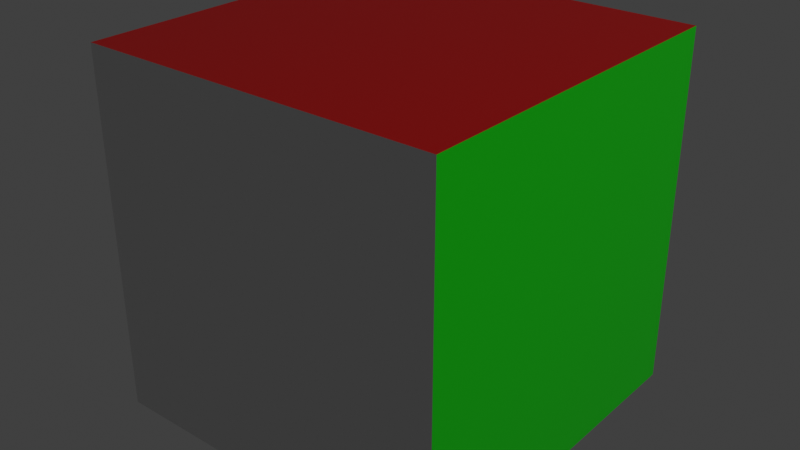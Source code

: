 # Source: cube.blend  (saved by Blender 4.1.24; exported with 4.5.12 LTS)
import bpy
from mathutils import Matrix  # noqa: F401  (used for matrix-valued properties, if any)

bpy.ops.wm.read_factory_settings(use_empty=True)
scene = bpy.context.scene
scene.name = 'Scene'

# ---- materials (node trees are filled in below, after node groups)
mat_front = bpy.data.materials.new('front')
mat_front.alpha_threshold = 0.0
mat_front.use_transparent_shadow = False
mat_front.line_color = (0.0, 0.0, 0.0, 1.0)
mat_top = bpy.data.materials.new('top')
mat_top.use_transparent_shadow = False
mat_sides = bpy.data.materials.new('sides')
mat_sides.use_transparent_shadow = False
mat_negative = bpy.data.materials.new('negative')
mat_negative.use_transparent_shadow = False

# ---- material node trees
mat_front.use_nodes = True; mat_front.node_tree.nodes.clear()
_N = mat_front.node_tree.nodes; _L = mat_front.node_tree.links
n0 = _N.new('ShaderNodeOutputMaterial'); n0.name = 'Material Output'; n0.location = (300, 300)
n1 = _N.new('ShaderNodeBsdfPrincipled'); n1.name = 'Principled BSDF'; n1.location = (10, 300)
n1.distribution = 'GGX'
n1.subsurface_method = 'RANDOM_WALK_SKIN'
n1.inputs[0].default_value = (0.002683, 0.7954, 0.0, 1.0)
n1.inputs[2].default_value = 0.4
n1.inputs[3].default_value = 1.45
n1.inputs[27].default_value = (0.0, 0.0, 0.0, 1.0)
n1.inputs[28].default_value = 1.0
_L.new(n1.outputs[0], n0.inputs[0])
n0.is_active_output = True
mat_top.use_nodes = True; mat_top.node_tree.nodes.clear()
_N = mat_top.node_tree.nodes; _L = mat_top.node_tree.links
n0 = _N.new('ShaderNodeBsdfPrincipled'); n0.name = 'Principled BSDF'; n0.location = (10, 300)
n0.distribution = 'GGX'
n0.subsurface_method = 'RANDOM_WALK_SKIN'
n0.inputs[0].default_value = (0.7943, 0.001926, 0.0, 1.0)
n0.inputs[3].default_value = 1.45
n0.inputs[27].default_value = (0.0, 0.0, 0.0, 1.0)
n0.inputs[28].default_value = 1.0
n1 = _N.new('ShaderNodeOutputMaterial'); n1.name = 'Material Output'; n1.location = (300, 300)
_L.new(n0.outputs[0], n1.inputs[0])
n1.is_active_output = True
mat_sides.use_nodes = True; mat_sides.node_tree.nodes.clear()
_N = mat_sides.node_tree.nodes; _L = mat_sides.node_tree.links
n0 = _N.new('ShaderNodeBsdfPrincipled'); n0.name = 'Principled BSDF'; n0.location = (10, 300)
n0.distribution = 'GGX'
n0.subsurface_method = 'RANDOM_WALK_SKIN'
n0.inputs[0].default_value = (0.002248, 0.0, 0.7955, 1.0)
n0.inputs[3].default_value = 1.45
n0.inputs[27].default_value = (0.0, 0.0, 0.0, 1.0)
n0.inputs[28].default_value = 1.0
n1 = _N.new('ShaderNodeOutputMaterial'); n1.name = 'Material Output'; n1.location = (300, 300)
_L.new(n0.outputs[0], n1.inputs[0])
n1.is_active_output = True
mat_negative.use_nodes = True; mat_negative.node_tree.nodes.clear()
_N = mat_negative.node_tree.nodes; _L = mat_negative.node_tree.links
n0 = _N.new('ShaderNodeBsdfPrincipled'); n0.name = 'Principled BSDF'; n0.location = (10, 300)
n0.distribution = 'GGX'
n0.subsurface_method = 'RANDOM_WALK_SKIN'
n0.inputs[3].default_value = 1.45
n0.inputs[27].default_value = (0.0, 0.0, 0.0, 1.0)
n0.inputs[28].default_value = 1.0
n1 = _N.new('ShaderNodeOutputMaterial'); n1.name = 'Material Output'; n1.location = (300, 300)
_L.new(n0.outputs[0], n1.inputs[0])
n1.is_active_output = True

# ---- world
world_world = bpy.data.worlds.new('World'); scene.world = world_world
world_world.use_nodes = True; world_world.node_tree.nodes.clear()
_N = world_world.node_tree.nodes; _L = world_world.node_tree.links
n0 = _N.new('ShaderNodeOutputWorld'); n0.name = 'World Output'; n0.location = (300, 300)
n1 = _N.new('ShaderNodeBackground'); n1.name = 'Background'; n1.location = (10, 300)
n1.inputs[0].default_value = (0.05088, 0.05088, 0.05088, 1.0)
_L.new(n1.outputs[0], n0.inputs[0])
n0.is_active_output = True
world_world.color = (0.05088, 0.05088, 0.05088)
world_world.use_sun_shadow = False
world_world.sun_shadow_jitter_overblur = 0.0

# ---- lights
light_light = bpy.data.lights.new('Light', 'POINT')
light_light.transmission_factor = 0.0
light_light.energy = 1000.0
light_light.shadow_soft_size = 0.1
light_light.shadow_maximum_resolution = 0.006
light_light.use_absolute_resolution = True

# ---- meshes
me_cube = bpy.data.meshes.new('Cube')
me_cube.from_pydata([(1.0, 1.0, 1.0), (1.0, 1.0, -1.0), (1.0, -1.0, 1.0), (1.0, -1.0, -1.0), (-1.0, 1.0, 1.0), (-1.0, 1.0, -1.0), (-1.0, -1.0, 1.0), (-1.0, -1.0, -1.0)], [], [(0, 4, 6, 2), (3, 2, 6, 7), (7, 6, 4, 5), (5, 1, 3, 7), (1, 0, 2, 3), (5, 4, 0, 1)])
me_cube.polygons.foreach_set('material_index', [1, 3, 3, 3, 0, 2])
_uv = me_cube.uv_layers.new(name='UVMap')
_uv.uv.foreach_set('vector', [0.625, 0.5, 0.875, 0.5, 0.875, 0.75, 0.625, 0.75, 0.375, 0.75, 0.625, 0.75, 0.625, 1.0, 0.375, 1.0, 0.375, 0.0, 0.625, 0.0, 0.625, 0.25, 0.375, 0.25, 0.125, 0.5, 0.375, 0.5, 0.375, 0.75, 0.125, 0.75, 0.375, 0.5, 0.625, 0.5, 0.625, 0.75, 0.375, 0.75, 0.375, 0.25, 0.625, 0.25, 0.625, 0.5, 0.375, 0.5])
me_cube.materials.append(mat_front)
me_cube.materials.append(mat_top)
me_cube.materials.append(mat_sides)
me_cube.materials.append(mat_negative)
me_cube.use_remesh_preserve_volume = False
me_cube.use_remesh_preserve_attributes = False
me_cube.use_mirror_vertex_groups = False
me_cube.update()

# ---- objects
ob_cube = bpy.data.objects.new('Cube', me_cube)
ob_light = bpy.data.objects.new('Light', light_light)

# ---- transforms, parenting, visibility, modifiers, constraints
ob_cube.location = (-4.204, 0.0, 0.0)
ob_cube.scale = (0.5, 0.5, 0.5)
ob_cube.lock_rotations_4d = False
ob_cube.empty_display_type = 'ARROWS'
ob_cube.lineart.crease_threshold = 0.0
ob_light.location = (4.076, 1.005, 5.904)
ob_light.rotation_euler = (0.6503, 0.05522, 1.866)
ob_light.lock_rotations_4d = False
ob_light.empty_display_type = 'ARROWS'
ob_light.color = (0.0, 0.0, 0.0, 0.0)
ob_light.lineart.crease_threshold = 0.0

# ---- collection membership
scene.collection.objects.link(ob_cube)
scene.collection.objects.link(ob_light)

# ---- scene / render settings (as saved in the file)
scene.frame_start = 1; scene.frame_end = 100; scene.frame_set(75)
scene.render.engine = 'BLENDER_EEVEE_NEXT'
scene.cycles.sampling_pattern = 'TABULATED_SOBOL'
scene.cycles.use_light_tree = False
scene.eevee.ray_tracing_options.trace_max_roughness = 0.0
scene.view_settings.view_transform = 'Standard'
bpy.context.view_layer.update()

# ---- added for rendering (the .blend has no active camera): camera
cam_auto = bpy.data.cameras.new('AutoCamera')
cam_auto.lens = 50.0
cam_auto.sensor_width = 36.0
cam_auto.clip_end = 1000.0
ob_auto_camera = bpy.data.objects.new('AutoCamera', cam_auto)
scene.collection.objects.link(ob_auto_camera)
ob_auto_camera.location = (-2.60196, -1.92304, 1.28203)
ob_auto_camera.rotation_euler = (1.09748, -7.21219e-08, 0.694738)
scene.camera = ob_auto_camera
bpy.context.view_layer.update()
